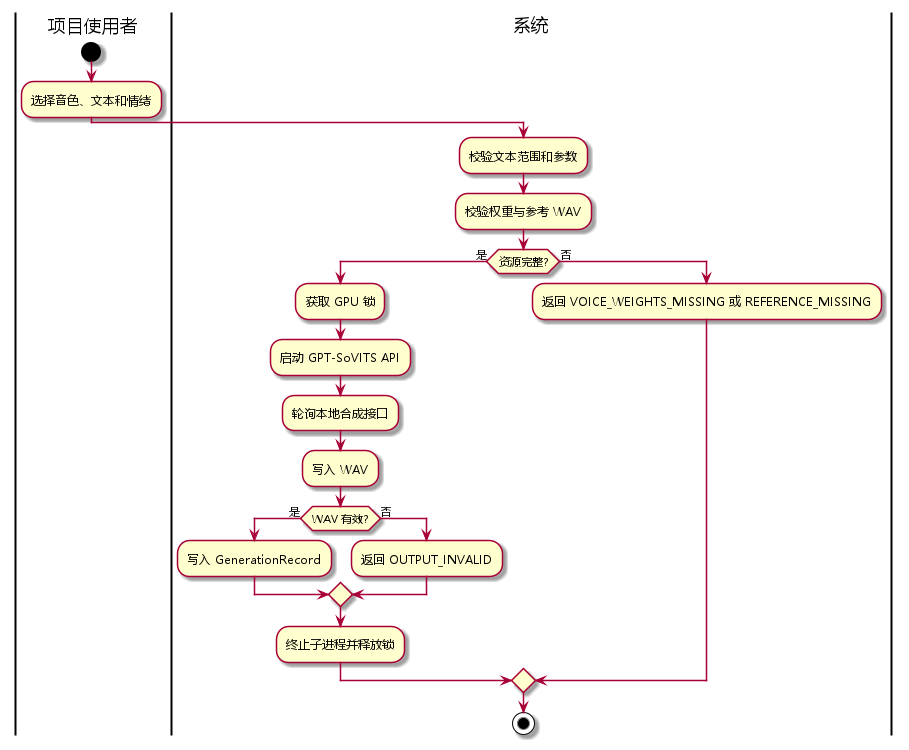

The diagram above was rendered by PlantUML. Its source (embedded in the PNG):
@startuml
skinparam defaultFontName Microsoft YaHei
|项目使用者|
start
:选择音色、文本和情绪;
|系统|
:校验文本范围和参数;
:校验权重与参考 WAV;
if (资源完整?) then (是)
  :获取 GPU 锁;
  :启动 GPT-SoVITS API;
  :轮询本地合成接口;
  :写入 WAV;
  if (WAV 有效?) then (是)
    :写入 GenerationRecord;
  else (否)
    :返回 OUTPUT_INVALID;
  endif
  :终止子进程并释放锁;
else (否)
  :返回 VOICE_WEIGHTS_MISSING 或 REFERENCE_MISSING;
endif
stop
@enduml